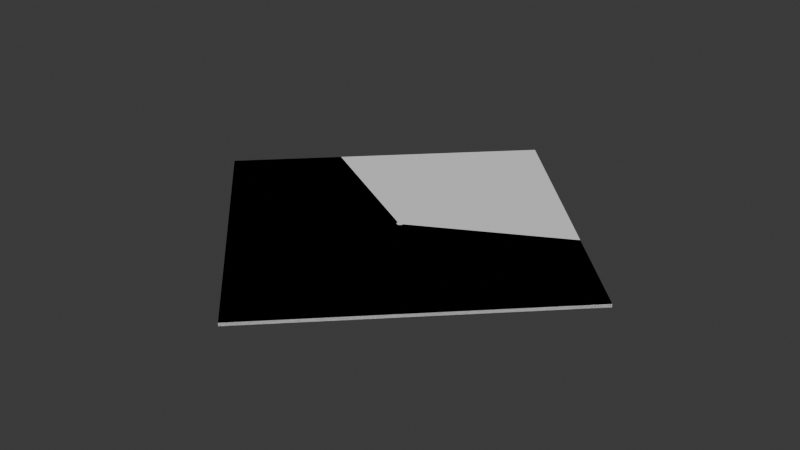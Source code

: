 # Source: Geology.blend  (saved by Blender 4.1.24; exported with 4.5.12 LTS)
import bpy
from mathutils import Matrix  # noqa: F401  (used for matrix-valued properties, if any)

bpy.ops.wm.read_factory_settings(use_empty=True)
scene = bpy.context.scene
scene.name = 'Scene'

# ---- collections
col_layers = bpy.data.collections.new('Layers'); scene.collection.children.link(col_layers)

# ---- world
world_world = bpy.data.worlds.new('World'); scene.world = world_world
world_world.use_nodes = True; world_world.node_tree.nodes.clear()
_N = world_world.node_tree.nodes; _L = world_world.node_tree.links
n0 = _N.new('ShaderNodeOutputWorld'); n0.name = 'World Output'; n0.location = (300, 300)
n1 = _N.new('ShaderNodeBackground'); n1.name = 'Background'; n1.location = (10, 300)
n1.inputs[0].default_value = (0.05088, 0.05088, 0.05088, 1.0)
_L.new(n1.outputs[0], n0.inputs[0])
n0.is_active_output = True
world_world.color = (0.05088, 0.05088, 0.05088)
world_world.use_sun_shadow = False
world_world.sun_shadow_jitter_overblur = 0.0

# ---- meshes
me_circle = bpy.data.meshes.new('Circle')
me_circle.from_pydata([(-0.9808, 0.1951, -1.0), (-1.0, 0.0, -1.0), (1.0, 0.0, -1.0), (0.9808, 0.1951, -1.0), (-70.71, 0.0, -1.0), (0.0, -70.71, -1.0), (70.71, 0.0, -1.0), (45.96, 24.75, -1.0), (-45.96, 24.75, -1.0), (-0.9808, 0.1951, 0.0), (-1.0, 0.0, 0.0), (-0.9808, -0.1951, 0.0), (-0.9239, -0.3827, 0.0), (-0.8315, -0.5556, 0.0), (-0.7071, -0.7071, 0.0), (-0.5556, -0.8315, 0.0), (-0.3827, -0.9239, 0.0), (-0.1951, -0.9808, 0.0), (0.0, -1.0, 0.0), (0.1951, -0.9808, 0.0), (0.3827, -0.9239, 0.0), (0.5556, -0.8315, 0.0), (0.7071, -0.7071, 0.0), (0.8315, -0.5556, 0.0), (0.9239, -0.3827, 0.0), (0.9808, -0.1951, 0.0), (1.0, 0.0, 0.0), (0.9808, 0.1951, 0.0), (-70.71, 0.0, 0.0), (0.0, -70.71, 0.0), (70.71, 0.0, 0.0), (45.96, 24.75, 0.0), (-45.96, 24.75, 0.0)], [(1, 0), (3, 2)], [(10, 9, 32, 28, 29, 30, 31, 27, 26, 25, 24, 23, 22, 21, 20, 19, 18, 17, 16, 15, 14, 13, 12, 11), (0, 8, 32, 9), (7, 3, 27, 31), (4, 5, 29, 28), (5, 6, 30, 29), (6, 7, 31, 30), (8, 4, 28, 32)])
_uv = me_circle.uv_layers.new(name='UVMap')
_uv.uv.foreach_set('vector', [0.0, 0.0, 0.0, 0.0, 0.0, 0.0, 0.0, 0.0, 0.0, 0.0, 0.0, 0.0, 0.0, 0.0, 0.0, 0.0, 0.0, 0.0, 0.0, 0.0, 0.0, 0.0, 0.0, 0.0, 0.0, 0.0, 0.0, 0.0, 0.0, 0.0, 0.0, 0.0, 0.0, 0.0, 0.0, 0.0, 0.0, 0.0, 0.0, 0.0, 0.0, 0.0, 0.0, 0.0, 0.0, 0.0, 0.0, 0.0, 0.0, 0.0, 0.0, 0.0, 0.0, 0.0, 0.0, 0.0, 0.0, 0.0, 0.0, 0.0, 0.0, 0.0, 0.0, 0.0, 0.0, 0.0, 0.0, 0.0, 0.0, 0.0, 0.0, 0.0, 0.0, 0.0, 0.0, 0.0, 0.0, 0.0, 0.0, 0.0, 0.0, 0.0, 0.0, 0.0, 0.0, 0.0, 0.0, 0.0, 0.0, 0.0, 0.0, 0.0, 0.0, 0.0, 0.0, 0.0])
me_circle.update()
me_plane_001 = bpy.data.meshes.new('Plane.001')
me_plane_001.from_pydata([(-70.71, 0.0, -1.0), (0.0, -70.71, -1.0), (0.0, 70.71, -1.0), (70.71, 0.0, -1.0), (0.0, 70.71, 0.0), (-70.71, 0.0, 0.0), (0.0, -70.71, 0.0), (70.71, 0.0, 0.0)], [], [(0, 2, 3, 1), (5, 6, 7, 4), (3, 2, 4, 7), (0, 1, 6, 5), (1, 3, 7, 6), (2, 0, 5, 4)])
_uv = me_plane_001.uv_layers.new(name='UVMap')
_uv.uv.foreach_set('vector', [0.0, 0.0, 0.0, 1.0, 1.0, 1.0, 1.0, 0.0, 0.0, 0.0, 1.0, 0.0, 1.0, 1.0, 0.0, 1.0, 1.0, 1.0, 0.0, 1.0, 0.0, 1.0, 1.0, 1.0, 0.0, 0.0, 1.0, 0.0, 1.0, 0.0, 0.0, 0.0, 1.0, 0.0, 1.0, 1.0, 1.0, 1.0, 1.0, 0.0, 0.0, 1.0, 0.0, 0.0, 0.0, 0.0, 0.0, 1.0])
me_plane_001.update()

# ---- objects
ob_layer = bpy.data.objects.new('Layer', me_circle)
ob_finallayer = bpy.data.objects.new('FinalLayer', me_plane_001)

# ---- transforms, parenting, visibility, modifiers, constraints
ob_layer.location = (0.0, 0.0, 0.0)
ob_finallayer.location = (0.0, 0.0, 0.0)

# ---- collection membership
col_layers.objects.link(ob_layer)
col_layers.objects.link(ob_finallayer)

# ---- scene / render settings (as saved in the file)
scene.frame_start = 1; scene.frame_end = 250; scene.frame_set(1)
scene.render.engine = 'BLENDER_EEVEE_NEXT'
scene.cycles.sampling_pattern = 'TABULATED_SOBOL'
scene.eevee.ray_tracing_options.trace_max_roughness = 0.0
bpy.context.view_layer.update()

# ---- added for rendering (the .blend has no active camera and no usable light): camera, sun
cam_auto = bpy.data.cameras.new('AutoCamera')
cam_auto.lens = 50.0
cam_auto.sensor_width = 36.0
cam_auto.clip_end = 3247.57
ob_auto_camera = bpy.data.objects.new('AutoCamera', cam_auto)
scene.collection.objects.link(ob_auto_camera)
ob_auto_camera.location = (185.047, -222.057, 147.538)
ob_auto_camera.rotation_euler = (1.09748, -7.21219e-08, 0.694738)
scene.camera = ob_auto_camera
light_auto_sun = bpy.data.lights.new('AutoSun', 'SUN')
light_auto_sun.energy = 3.0
light_auto_sun.angle = 0.0523599
ob_auto_sun = bpy.data.objects.new('AutoSun', light_auto_sun)
scene.collection.objects.link(ob_auto_sun)
ob_auto_sun.rotation_euler = (0.872665, 0.174533, 0.523599)
bpy.context.view_layer.update()
